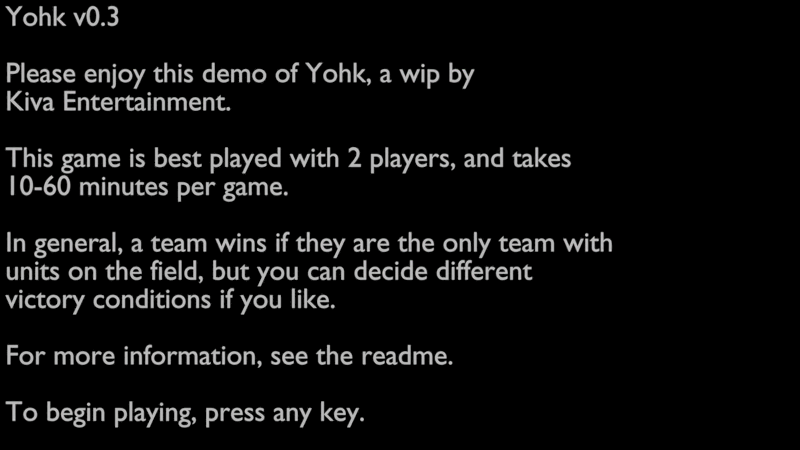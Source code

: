 # Source: battlefield.blend  (saved by Blender 2.69.0; exported with 4.5.12 LTS)
import bpy
from mathutils import Matrix  # noqa: F401  (used for matrix-valued properties, if any)

bpy.ops.wm.read_factory_settings(use_empty=True)
scene = bpy.context.scene
scene.name = 'start'

# ---- collections
col_collection_1_006 = bpy.data.collections.new('Collection 1.006'); scene.collection.children.link(col_collection_1_006)

# ---- world
world_start = bpy.data.worlds.new('start'); scene.world = world_start
world_start.color = (0.0, 0.0, 0.0)
world_start.use_sun_shadow = False
world_start.sun_shadow_jitter_overblur = 0.0
world_start.cycles.sampling_method = 'MANUAL'
world_start.cycles.sample_map_resolution = 256

# ---- cameras
cam_camera_002 = bpy.data.cameras.new('Camera.002')
cam_camera_002.clip_end = 100.0
cam_camera_002.lens = 35.0
cam_camera_002.sensor_width = 32.0
cam_camera_002.sensor_height = 18.0
cam_camera_002.dof.focus_distance = 0.0
cam_camera_002.dof.aperture_fstop = 128.0

# ---- curves / text
txt_basic = bpy.data.curves.new('basic', 'FONT')
txt_basic.dimensions = '2D'
txt_basic.body = 'Yohk v0.3\n\nPlease enjoy this demo of Yohk, a wip by\nKiva Entertainment.\n\nThis game is best played with 2 players, and takes\n10-60 minutes per game.\n\nIn general, a team wins if they are the only team with\nunits on the field, but you can decide different\nvictory conditions if you like.\n\nFor more information, see the readme.\n\nTo begin playing, press any key.'
txt_basic.use_path_clamp = True
txt_basic.bevel_resolution = 0

# ---- objects
ob_startcontrol = bpy.data.objects.new('startControl', None)
ob_text = bpy.data.objects.new('Text', txt_basic)
ob_camera_start = bpy.data.objects.new('camera_start', cam_camera_002)

# ---- transforms, parenting, visibility, modifiers, constraints
ob_startcontrol.location = (0.0, 0.0, 0.0)
ob_startcontrol.empty_display_type = 'SINGLE_ARROW'
ob_startcontrol.empty_image_offset = (0.0, 0.0)
ob_startcontrol.lineart.crease_threshold = 0.0
ob_text.location = (-13.98, 7.063, -30.0)
ob_text.color = (0.6, 0.6, 0.6, 1.0)
ob_text.lineart.crease_threshold = 0.0
ob_camera_start.location = (0.0, 0.0, 1.0)
ob_camera_start.lineart.crease_threshold = 0.0

# ---- collection membership
col_collection_1_006.objects.link(ob_startcontrol)
col_collection_1_006.objects.link(ob_text)
col_collection_1_006.objects.link(ob_camera_start)

# ---- scene / render settings (as saved in the file)
scene.camera = ob_camera_start
scene.frame_start = 1; scene.frame_end = 250; scene.frame_set(1)
scene.render.engine = 'BLENDER_EEVEE_NEXT'
scene.render.image_settings.compression = 90
scene.render.image_settings.exr_codec = 'NONE'
scene.render.resolution_percentage = 50
scene.render.dither_intensity = 0.0
scene.render.line_thickness = 0.0
scene.cycles.use_denoising = False
scene.cycles.samples = 10
scene.cycles.sampling_pattern = 'TABULATED_SOBOL'
scene.cycles.light_sampling_threshold = 0.0
scene.cycles.use_adaptive_sampling = False
scene.cycles.use_light_tree = False
scene.cycles.blur_glossy = 0.0
scene.cycles.volume_bounces = 1
scene.cycles.pixel_filter_type = 'GAUSSIAN'
scene.cycles.sample_clamp_indirect = 0.0
scene.view_settings.view_transform = 'Standard'
bpy.context.view_layer.update()

# ---- added for rendering (the .blend has no usable light): sun
light_auto_sun = bpy.data.lights.new('AutoSun', 'SUN')
light_auto_sun.energy = 3.0
light_auto_sun.angle = 0.0523599
ob_auto_sun = bpy.data.objects.new('AutoSun', light_auto_sun)
scene.collection.objects.link(ob_auto_sun)
ob_auto_sun.rotation_euler = (0.872665, 0.174533, 0.523599)
bpy.context.view_layer.update()
